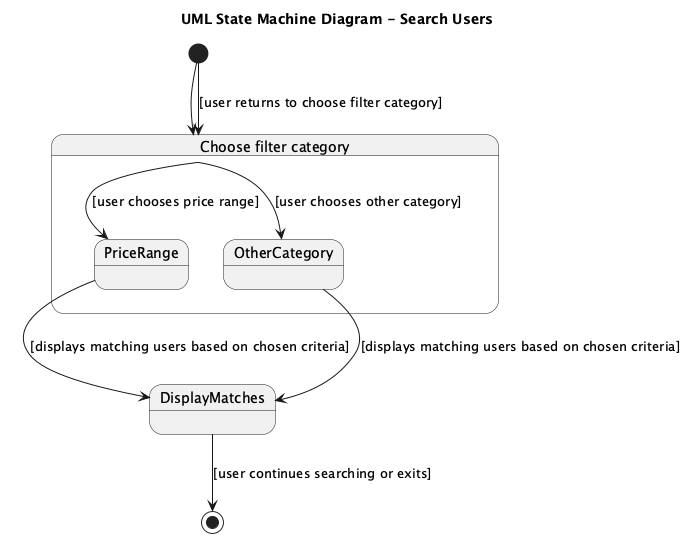

The diagram above was rendered by PlantUML. Its source (embedded in the PNG):
@startuml
title UML State Machine Diagram - Search Users

[*] --> ChooseFilter

state "Choose filter category" as ChooseFilter {
    state PriceRange
    state OtherCategory

    ChooseFilter --> PriceRange : [user chooses price range]
    ChooseFilter --> OtherCategory : [user chooses other category]
}

PriceRange --> DisplayMatches : [displays matching users based on chosen criteria]
OtherCategory --> DisplayMatches : [displays matching users based on chosen criteria]

DisplayMatches --> [*] : [user continues searching or exits]
[*] --> ChooseFilter : [user returns to choose filter category]
@enduml